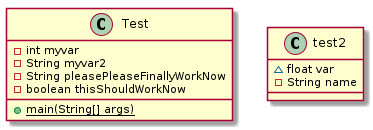

The diagram above was rendered by PlantUML. Its source (embedded in the PNG):
@startuml test2


class Test {
    - int myvar
    - String myvar2
    - String pleasePleaseFinallyWorkNow
    - boolean thisShouldWorkNow
    {static} + main(String[] args)
}


class test2 {
    ~ float var
    - String name
}

@enduml